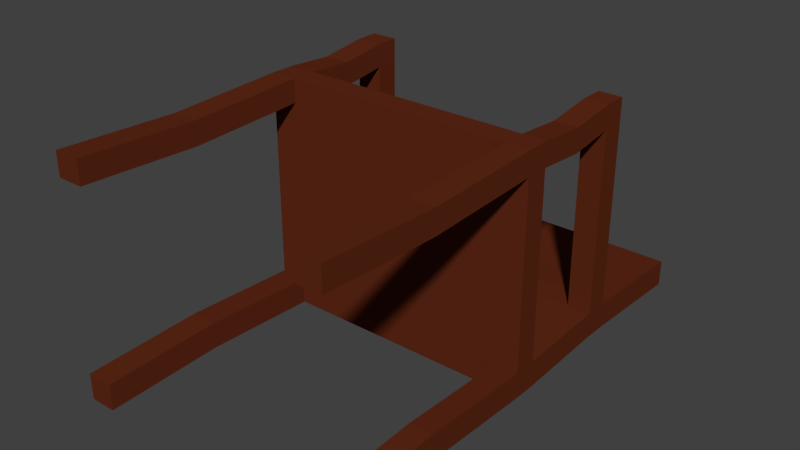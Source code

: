 # Source: Doodads_-_Chair.blend  (saved by Blender 2.72.0; exported with 4.5.12 LTS)
import bpy
from mathutils import Matrix  # noqa: F401  (used for matrix-valued properties, if any)

bpy.ops.wm.read_factory_settings(use_empty=True)
scene = bpy.context.scene
scene.name = 'Scene'

# ---- collections
col_collection_1 = bpy.data.collections.new('Collection 1'); scene.collection.children.link(col_collection_1)

# ---- materials (node trees are filled in below, after node groups)
mat_wood = bpy.data.materials.new('Wood')
mat_wood.alpha_threshold = 0.0
mat_wood.use_transparent_shadow = False
mat_wood.diffuse_color = (0.1149, 0.0224, 0.008478, 1.0)
mat_wood.specular_color = (0.3343, 0.1101, 0.04625)
mat_wood.roughness = 0.5
mat_wood.specular_intensity = 0.2247
mat_wood.line_color = (0.0, 0.0, 0.0, 1.0)

# ---- material node trees

# ---- world
world_world = bpy.data.worlds.new('World'); scene.world = world_world
world_world.color = (0.05088, 0.05088, 0.05088)
world_world.use_sun_shadow = False
world_world.sun_shadow_jitter_overblur = 0.0
world_world.cycles.sampling_method = 'MANUAL'
world_world.cycles.sample_map_resolution = 256

# ---- meshes
me_chair = bpy.data.meshes.new('Chair')
me_chair.from_pydata([(0.3, 0.025, -0.25), (0.3, -0.025, -0.25), (-0.3, -0.025, -0.25), (-0.3, 0.025, -0.25), (0.3, 0.025, 0.25), (0.3, -0.025, 0.25), (-0.3, -0.025, 0.25), (-0.3, 0.025, 0.25), (0.25, 0.025, -0.25), (0.25, -0.025, -0.25), (0.25, 0.025, 0.25), (0.25, -0.025, 0.25), (-0.2437, 0.025, -0.25), (-0.2438, -0.025, -0.25), (-0.2437, 0.025, 0.25), (-0.2438, -0.025, 0.25), (0.3, 0.025, 0.2), (0.3, -0.025, 0.2), (-0.3, -0.025, 0.2), (-0.3, 0.025, 0.2), (0.25, -0.025, 0.2), (0.25, 0.025, 0.2), (-0.2438, -0.025, 0.2), (-0.2437, 0.025, 0.2), (0.25, -0.025, -0.1937), (-0.2438, -0.025, -0.1937), (0.3, 0.025, -0.1937), (0.3, -0.025, -0.1937), (-0.3, -0.025, -0.1937), (-0.3, 0.025, -0.1937), (0.25, 0.025, -0.1937), (-0.2437, 0.025, -0.1937), (-0.3, -0.525, -0.25), (-0.2438, -0.525, -0.25), (-0.2438, -0.525, -0.1937), (-0.3, -0.525, -0.1937), (-0.3, -0.525, 0.25), (-0.2438, -0.525, 0.25), (-0.3, -0.525, 0.2), (-0.2438, -0.525, 0.2), (0.3, -0.525, -0.25), (0.25, -0.525, -0.25), (0.25, -0.525, -0.1938), (0.3, -0.525, -0.1938), (0.3, -0.525, 0.25), (0.25, -0.525, 0.25), (0.3, -0.525, 0.2), (0.25, -0.525, 0.2), (0.3, 0.225, -0.24), (-0.3, 0.225, -0.24), (0.25, 0.225, -0.24), (-0.2437, 0.225, -0.24), (0.3, 0.225, -0.1837), (-0.3, 0.225, -0.1837), (0.25, 0.225, -0.1837), (-0.2437, 0.225, -0.1837), (0.3, 0.275, -0.24), (-0.3, 0.275, -0.24), (0.25, 0.275, -0.24), (-0.2437, 0.275, -0.24), (0.3, 0.275, -0.1837), (-0.3, 0.275, -0.1837), (0.25, 0.275, -0.1837), (-0.2437, 0.275, -0.1837), (0.3, 0.525, -0.25), (-0.3, 0.525, -0.25), (0.25, 0.525, -0.25), (-0.2437, 0.525, -0.25), (0.3, 0.525, -0.1937), (-0.3, 0.525, -0.1937), (0.25, 0.525, -0.1937), (-0.2437, 0.525, -0.1937), (-0.3, 0.225, 0.2063), (-0.2437, 0.225, 0.2063), (-0.3, 0.275, 0.2063), (-0.2437, 0.275, 0.2063), (0.3, 0.225, 0.2063), (0.25, 0.225, 0.2063), (0.3, 0.275, 0.2063), (0.25, 0.275, 0.2063), (-0.3, 0.225, 0.2563), (-0.2437, 0.225, 0.2563), (-0.3, 0.275, 0.2563), (-0.2437, 0.275, 0.2563), (0.3, 0.225, 0.2563), (0.25, 0.225, 0.2563), (0.3, 0.275, 0.2563), (0.25, 0.275, 0.2563), (-0.2437, 0.125, 0.2431), (-0.3, 0.125, 0.2431), (-0.3, 0.125, 0.1931), (-0.2437, 0.125, 0.1931), (0.3, 0.125, 0.2431), (0.25, 0.125, 0.2431), (0.3, 0.125, 0.1931), (0.25, 0.125, 0.1931), (-0.3, -0.275, 0.19), (-0.2438, -0.275, 0.19), (-0.2438, -0.275, 0.24), (-0.3, -0.275, 0.24), (-0.2438, -0.275, -0.1837), (-0.3, -0.275, -0.1837), (-0.3, -0.275, -0.24), (-0.2438, -0.275, -0.24), (0.25, -0.275, 0.19), (0.3, -0.275, 0.19), (0.25, -0.275, 0.24), (0.3, -0.275, 0.24), (0.3, -0.275, -0.1837), (0.25, -0.275, -0.1837), (0.3, -0.275, -0.24), (0.25, -0.275, -0.24)], [], [(12, 13, 2, 3), (14, 7, 6, 15), (16, 4, 5, 17), (96, 97, 39, 38), (18, 6, 7, 19), (29, 31, 55, 53), (0, 1, 9, 8), (4, 10, 11, 5), (104, 105, 46, 47), (30, 26, 52, 54), (8, 9, 13, 12), (10, 14, 15, 11), (20, 11, 15, 22), (31, 30, 54, 55), (26, 16, 17, 27), (25, 22, 18, 28), (28, 18, 19, 29), (95, 93, 85, 77), (27, 17, 20, 24), (95, 77, 76, 94), (24, 20, 22, 25), (10, 21, 23, 14), (23, 31, 29, 19), (16, 26, 30, 21), (21, 30, 31, 23), (0, 26, 27, 1), (100, 101, 35, 34), (2, 28, 29, 3), (108, 109, 42, 43), (9, 24, 25, 13), (33, 34, 35, 32), (101, 102, 32, 35), (103, 100, 34, 33), (102, 103, 33, 32), (39, 37, 36, 38), (97, 98, 37, 39), (98, 99, 36, 37), (99, 96, 38, 36), (40, 43, 42, 41), (110, 108, 43, 40), (109, 111, 41, 42), (111, 110, 40, 41), (46, 44, 45, 47), (106, 104, 47, 45), (107, 106, 45, 44), (105, 107, 44, 46), (61, 53, 72, 74), (52, 60, 78, 76), (55, 54, 62, 63), (3, 29, 53, 49), (26, 0, 48, 52), (8, 12, 51, 50), (0, 8, 50, 48), (12, 3, 49, 51), (61, 63, 71, 69), (62, 60, 68, 70), (63, 62, 70, 71), (49, 53, 61, 57), (52, 48, 56, 60), (50, 51, 59, 58), (48, 50, 58, 56), (51, 49, 57, 59), (71, 67, 65, 69), (68, 64, 66, 70), (70, 66, 67, 71), (57, 61, 69, 65), (60, 56, 64, 68), (58, 59, 67, 66), (56, 58, 66, 64), (59, 57, 65, 67), (78, 79, 87, 86), (63, 61, 74, 75), (53, 55, 73, 72), (55, 63, 75, 73), (76, 78, 86, 84), (60, 62, 79, 78), (54, 52, 76, 77), (62, 54, 77, 79), (80, 81, 83, 82), (85, 84, 86, 87), (93, 92, 84, 85), (79, 77, 85, 87), (74, 72, 80, 82), (75, 74, 82, 83), (94, 76, 84, 92), (73, 75, 83, 81), (89, 88, 81, 80), (89, 80, 72, 90), (90, 72, 73, 91), (88, 91, 73, 81), (7, 14, 88, 89), (7, 89, 90, 19), (19, 90, 91, 23), (14, 23, 91, 88), (21, 10, 93, 95), (21, 95, 94, 16), (10, 4, 92, 93), (16, 94, 92, 4), (18, 22, 97, 96), (22, 15, 98, 97), (15, 6, 99, 98), (6, 18, 96, 99), (25, 28, 101, 100), (28, 2, 102, 101), (13, 25, 100, 103), (2, 13, 103, 102), (20, 17, 105, 104), (11, 20, 104, 106), (5, 11, 106, 107), (17, 5, 107, 105), (27, 24, 109, 108), (1, 27, 108, 110), (24, 9, 111, 109), (9, 1, 110, 111)])
_uv = me_chair.uv_layers.new(name='UVMap')
_uv.uv.foreach_set('vector', [0.02732, 0.2392, 0.02732, 0.2632, 0.0, 0.2632, 4.343e-08, 0.2392, 0.5556, 0.622, 0.5829, 0.622, 0.5829, 0.646, 0.5556, 0.646, 0.5647, 0.2632, 0.5404, 0.2632, 0.5404, 0.2392, 0.5647, 0.2392, 0.9484, 0.8326, 0.9757, 0.8326, 0.9757, 0.9522, 0.9484, 0.9522, 0.3188, 0.2632, 0.2945, 0.2632, 0.2945, 0.2392, 0.3188, 0.2392, 0.8257, 0.5024, 0.8257, 0.5293, 0.7286, 0.5293, 0.7286, 0.5024, 0.2914, 0.2392, 0.2914, 0.2632, 0.2672, 0.2632, 0.2672, 0.2392, 0.2914, 0.622, 0.3157, 0.622, 0.3157, 0.646, 0.2914, 0.646, 1.0, 0.8325, 0.9757, 0.8325, 0.9757, 0.7129, 1.0, 0.7129, 0.8257, 0.7656, 0.8257, 0.7895, 0.7286, 0.7895, 0.7286, 0.7656, 0.2672, 0.2392, 0.2672, 0.2632, 0.02732, 0.2632, 0.02732, 0.2392, 0.3157, 0.622, 0.5556, 0.622, 0.5556, 0.646, 0.3157, 0.646, 0.02429, 0.7655, 1.448e-08, 0.7655, 0.0, 0.5293, 0.02429, 0.5293, 0.8257, 0.5293, 0.8257, 0.7656, 0.7286, 0.7656, 0.7286, 0.5293, 0.7559, 0.2632, 0.5647, 0.2632, 0.5647, 0.2392, 0.7559, 0.2392, 0.2155, 0.5293, 0.02429, 0.5293, 0.02429, 0.5024, 0.2155, 0.5024, 0.51, 0.2632, 0.3188, 0.2632, 0.3188, 0.2392, 0.51, 0.2392, 0.8561, 0.4674, 0.8561, 0.4913, 0.8075, 0.4976, 0.8075, 0.4737, 0.2155, 0.7895, 0.02429, 0.7895, 0.02429, 0.7655, 0.2155, 0.7655, 0.0759, 0.8373, 0.0759, 0.8852, 0.05161, 0.8852, 0.05161, 0.8373, 0.2155, 0.7655, 0.02429, 0.7655, 0.02429, 0.5293, 0.2155, 0.5293, 0.9988, 0.2632, 0.9745, 0.2632, 0.9745, 0.02691, 0.9988, 0.02691, 0.9745, 0.02691, 0.7832, 0.02691, 0.7832, 1.426e-08, 0.9745, 0.0, 0.9745, 0.2871, 0.7832, 0.2871, 0.7832, 0.2632, 0.9745, 0.2632, 0.9745, 0.2632, 0.7832, 0.2632, 0.7832, 0.02691, 0.9745, 0.02691, 0.7832, 0.2632, 0.7559, 0.2632, 0.7559, 0.2392, 0.7832, 0.2392, 0.9472, 0.5933, 0.9745, 0.5933, 0.9745, 0.7129, 0.9472, 0.7129, 0.5373, 0.2632, 0.51, 0.2632, 0.51, 0.2392, 0.5373, 0.2392, 0.9745, 0.5933, 0.9988, 0.5933, 0.9988, 0.7129, 0.9745, 0.7129, 0.2429, 0.7655, 0.2155, 0.7655, 0.2155, 0.5293, 0.2429, 0.5293, 0.0759, 0.8164, 0.0759, 0.7895, 0.1032, 0.7895, 0.1032, 0.8164, 0.5052, 0.3828, 0.5325, 0.3828, 0.5373, 0.5024, 0.51, 0.5024, 0.8852, 0.8325, 0.8579, 0.8325, 0.8628, 0.7129, 0.8901, 0.7129, 1.448e-08, 0.3827, 0.02732, 0.3827, 0.02732, 0.5024, 2.895e-08, 0.5024, 0.1032, 0.7895, 0.1275, 0.7895, 0.1275, 0.8164, 0.1032, 0.8164, 0.9192, 0.8325, 0.9435, 0.8325, 0.9484, 0.9522, 0.9241, 0.9522, 0.5556, 0.7656, 0.5829, 0.7656, 0.5829, 0.8852, 0.5556, 0.8852, 0.2993, 0.3828, 0.3236, 0.3828, 0.3188, 0.5024, 0.2945, 0.5024, 0.1518, 0.7895, 0.1518, 0.8164, 0.1275, 0.8164, 0.1275, 0.7895, 0.7784, 0.1196, 0.7511, 0.1196, 0.7559, 2.852e-08, 0.7832, 0.0, 0.8257, 0.8325, 0.8531, 0.8325, 0.8579, 0.9522, 0.8306, 0.9522, 0.2672, 0.3827, 0.2914, 0.3827, 0.2914, 0.5024, 0.2672, 0.5024, 0.1518, 0.8134, 0.1518, 0.7895, 0.1761, 0.7895, 0.1761, 0.8134, 0.9144, 0.8325, 0.8901, 0.8325, 0.895, 0.7129, 0.9192, 0.7129, 0.2914, 0.7656, 0.3157, 0.7656, 0.3157, 0.8852, 0.2914, 0.8852, 0.5695, 0.1196, 0.5452, 0.1196, 0.5404, 1.426e-07, 0.5647, 8.556e-08, 0.5052, 0.1196, 0.5052, 0.1435, 0.3157, 0.1435, 0.3157, 0.1196, 0.7511, 0.3589, 0.7511, 0.3828, 0.5616, 0.3828, 0.5616, 0.3589, 0.7286, 0.5293, 0.7286, 0.7656, 0.7043, 0.7656, 0.7043, 0.5293, 0.5373, 0.2392, 0.51, 0.2392, 0.5052, 0.1435, 0.5325, 0.1435, 0.7559, 0.2632, 0.7832, 0.2632, 0.7784, 0.3589, 0.7511, 0.3589, 0.2672, 0.2392, 0.02732, 0.2392, 0.02732, 0.1435, 0.2672, 0.1435, 0.2914, 0.2392, 0.2672, 0.2392, 0.2672, 0.1435, 0.2914, 0.1435, 0.02732, 0.2392, 4.343e-08, 0.2392, 2.895e-08, 0.1435, 0.02732, 0.1435, 0.7043, 0.5024, 0.7043, 0.5293, 0.5829, 0.5293, 0.5829, 0.5024, 0.7043, 0.7656, 0.7043, 0.7895, 0.5829, 0.7895, 0.5829, 0.7656, 0.7043, 0.5293, 0.7043, 0.7656, 0.5829, 0.7656, 0.5829, 0.5293, 0.5325, 0.1435, 0.5052, 0.1435, 0.5052, 0.1196, 0.5325, 0.1196, 0.7511, 0.3589, 0.7784, 0.3589, 0.7784, 0.3828, 0.7511, 0.3828, 0.2672, 0.1435, 0.02732, 0.1435, 0.02732, 0.1196, 0.2672, 0.1196, 0.2914, 0.1435, 0.2672, 0.1435, 0.2672, 0.1196, 0.2914, 0.1196, 0.02732, 0.1435, 2.895e-08, 0.1435, 2.895e-08, 0.1196, 0.02732, 0.1196, 0.2429, 0.7626, 0.2702, 0.7626, 0.2702, 0.7895, 0.2429, 0.7895, 0.2429, 0.5024, 0.2702, 0.5024, 0.2702, 0.5263, 0.2429, 0.5263, 0.2429, 0.5263, 0.2702, 0.5263, 0.2702, 0.7626, 0.2429, 0.7626, 0.5325, 0.1196, 0.5052, 0.1196, 0.51, 2.852e-08, 0.5373, 0.0, 0.7511, 0.3828, 0.7784, 0.3828, 0.7832, 0.5024, 0.7559, 0.5024, 0.2672, 0.1196, 0.02732, 0.1196, 0.02732, 0.0, 0.2672, 0.0, 0.2914, 0.1196, 0.2672, 0.1196, 0.2672, 0.0, 0.2914, 0.0, 0.02732, 0.1196, 2.895e-08, 0.1196, 0.0, 0.0, 0.02732, 0.0, 0.0, 0.9761, 0.02429, 0.9761, 0.02429, 1.0, 0.0, 1.0, 0.932, 0.4976, 0.9047, 0.4976, 0.9047, 0.311, 0.932, 0.311, 0.9593, 0.4737, 0.932, 0.4737, 0.932, 0.2871, 0.9593, 0.2871, 0.9229, 0.5024, 0.9472, 0.5024, 0.9472, 0.689, 0.9229, 0.689, 0.5616, 0.3589, 0.5616, 0.3828, 0.5373, 0.3828, 0.5373, 0.3589, 1.448e-08, 0.7895, 0.02429, 0.7895, 0.02429, 0.9761, 0.0, 0.9761, 0.9836, 0.4737, 0.9593, 0.4737, 0.9593, 0.2871, 0.9836, 0.2871, 0.7832, 0.2871, 0.8075, 0.2871, 0.8075, 0.4737, 0.7832, 0.4737, 0.5829, 0.5263, 0.5556, 0.5263, 0.5556, 0.5024, 0.5829, 0.5024, 0.3157, 0.5263, 0.2914, 0.5263, 0.2914, 0.5024, 0.3157, 0.5024, 0.3157, 0.5742, 0.2914, 0.5742, 0.2914, 0.5263, 0.3157, 0.5263, 0.7832, 0.4737, 0.8075, 0.4737, 0.8075, 0.4976, 0.7832, 0.4976, 0.3157, 0.1196, 0.3157, 0.1435, 0.2914, 0.1435, 0.2914, 0.1196, 0.932, 0.311, 0.9047, 0.311, 0.9047, 0.2871, 0.932, 0.2871, 0.568, 0.311, 0.5616, 0.3589, 0.5373, 0.3589, 0.5437, 0.311, 0.9229, 0.689, 0.9472, 0.689, 0.9472, 0.7129, 0.9229, 0.7129, 0.5829, 0.5742, 0.5556, 0.5742, 0.5556, 0.5263, 0.5829, 0.5263, 0.2978, 0.1914, 0.2914, 0.1435, 0.3157, 0.1435, 0.3221, 0.1914, 0.05161, 0.8373, 0.05161, 0.8852, 0.02429, 0.8852, 0.02429, 0.8373, 0.8743, 0.7066, 0.8743, 0.6827, 0.9229, 0.689, 0.9229, 0.7129, 0.5829, 0.622, 0.5556, 0.622, 0.5556, 0.5742, 0.5829, 0.5742, 0.2945, 0.2392, 0.2978, 0.1914, 0.3221, 0.1914, 0.3188, 0.2392, 0.05161, 0.7895, 0.05161, 0.8373, 0.02429, 0.8373, 0.02429, 0.7895, 0.8257, 0.7099, 0.8257, 0.686, 0.8743, 0.6827, 0.8743, 0.7066, 0.9047, 0.4707, 0.9047, 0.4946, 0.8561, 0.4913, 0.8561, 0.4674, 0.0759, 0.7895, 0.0759, 0.8373, 0.05161, 0.8373, 0.05161, 0.7895, 0.3157, 0.622, 0.2914, 0.622, 0.2914, 0.5742, 0.3157, 0.5742, 0.5647, 0.2632, 0.568, 0.311, 0.5437, 0.311, 0.5404, 0.2632, 0.9484, 0.7129, 0.9757, 0.7129, 0.9757, 0.8326, 0.9484, 0.8326, 0.9241, 0.7129, 0.9484, 0.7129, 0.9435, 0.8325, 0.9192, 0.8325, 0.5556, 0.646, 0.5829, 0.646, 0.5829, 0.7656, 0.5556, 0.7656, 0.2945, 0.2632, 0.3188, 0.2632, 0.3236, 0.3828, 0.2993, 0.3828, 0.9472, 0.4737, 0.9745, 0.4737, 0.9745, 0.5933, 0.9472, 0.5933, 0.51, 0.2632, 0.5373, 0.2632, 0.5325, 0.3828, 0.5052, 0.3828, 0.8901, 0.9522, 0.8628, 0.9522, 0.8579, 0.8325, 0.8852, 0.8325, 0.0, 0.2632, 0.02732, 0.2632, 0.02732, 0.3827, 1.448e-08, 0.3827, 1.0, 0.9522, 0.9757, 0.9522, 0.9757, 0.8325, 1.0, 0.8325, 0.9192, 0.9522, 0.895, 0.9522, 0.8901, 0.8325, 0.9144, 0.8325, 0.2914, 0.646, 0.3157, 0.646, 0.3157, 0.7656, 0.2914, 0.7656, 0.5647, 0.2392, 0.5404, 0.2392, 0.5452, 0.1196, 0.5695, 0.1196, 0.9745, 0.4737, 0.9988, 0.4737, 0.9988, 0.5933, 0.9745, 0.5933, 0.7832, 0.2392, 0.7559, 0.2392, 0.7511, 0.1196, 0.7784, 0.1196, 0.8306, 0.7129, 0.8579, 0.7129, 0.8531, 0.8325, 0.8257, 0.8325, 0.2672, 0.2632, 0.2914, 0.2632, 0.2914, 0.3827, 0.2672, 0.3827])
me_chair.materials.append(mat_wood)
me_chair.use_remesh_preserve_volume = False
me_chair.use_remesh_preserve_attributes = False
me_chair.use_mirror_vertex_groups = False
me_chair.update()

# ---- objects
ob_chair = bpy.data.objects.new('Chair', me_chair)

# ---- transforms, parenting, visibility, modifiers, constraints
ob_chair.location = (0.0, 0.0, 0.0)
ob_chair.lock_rotations_4d = False
ob_chair.empty_display_type = 'ARROWS'
ob_chair.lineart.crease_threshold = 0.0

# ---- collection membership
col_collection_1.objects.link(ob_chair)

# ---- scene / render settings (as saved in the file)
scene.frame_start = 1; scene.frame_end = 250; scene.frame_set(1)
scene.render.engine = 'BLENDER_EEVEE_NEXT'
scene.render.resolution_percentage = 50
scene.render.dither_intensity = 0.0
scene.cycles.use_denoising = False
scene.cycles.samples = 10
scene.cycles.sampling_pattern = 'TABULATED_SOBOL'
scene.cycles.light_sampling_threshold = 0.0
scene.cycles.use_adaptive_sampling = False
scene.cycles.use_light_tree = False
scene.cycles.blur_glossy = 0.0
scene.cycles.pixel_filter_type = 'GAUSSIAN'
scene.cycles.sample_clamp_indirect = 0.0
scene.view_settings.view_transform = 'Standard'
bpy.context.view_layer.update()

# ---- added for rendering (the .blend has no active camera and no usable light): camera, sun
cam_auto = bpy.data.cameras.new('AutoCamera')
cam_auto.lens = 50.0
cam_auto.sensor_width = 36.0
cam_auto.clip_end = 1000.0
ob_auto_camera = bpy.data.objects.new('AutoCamera', cam_auto)
scene.collection.objects.link(ob_auto_camera)
ob_auto_camera.location = (1.21299, -1.45559, 0.97352)
ob_auto_camera.rotation_euler = (1.09748, -7.21219e-08, 0.694738)
scene.camera = ob_auto_camera
light_auto_sun = bpy.data.lights.new('AutoSun', 'SUN')
light_auto_sun.energy = 3.0
light_auto_sun.angle = 0.0523599
ob_auto_sun = bpy.data.objects.new('AutoSun', light_auto_sun)
scene.collection.objects.link(ob_auto_sun)
ob_auto_sun.rotation_euler = (0.872665, 0.174533, 0.523599)
bpy.context.view_layer.update()
